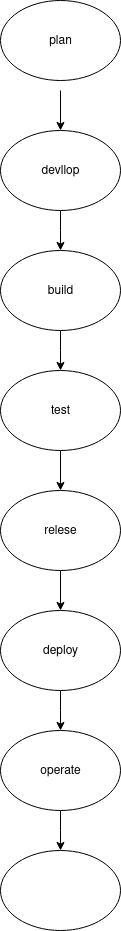

The diagram above was exported from draw.io. Its source (the exported page's mxGraphModel, read from the mxfile embedded in the PNG):
<mxGraphModel dx="648" dy="377" grid="1" gridSize="10" guides="1" tooltips="1" connect="1" arrows="1" fold="1" page="1" pageScale="1" pageWidth="850" pageHeight="1100" math="0" shadow="0">
  <root>
    <mxCell id="0" />
    <mxCell id="1" parent="0" />
    <mxCell id="e9ICGsVXEfU24BkpX341-5" value="" style="endArrow=classic;html=1;rounded=0;exitX=0.5;exitY=1;exitDx=0;exitDy=0;" edge="1" parent="1">
      <mxGeometry width="50" height="50" relative="1" as="geometry">
        <mxPoint x="290" y="120" as="sourcePoint" />
        <mxPoint x="290" y="160" as="targetPoint" />
      </mxGeometry>
    </mxCell>
    <mxCell id="e9ICGsVXEfU24BkpX341-14" style="edgeStyle=orthogonalEdgeStyle;rounded=0;orthogonalLoop=1;jettySize=auto;html=1;exitX=0.5;exitY=1;exitDx=0;exitDy=0;" edge="1" parent="1" source="e9ICGsVXEfU24BkpX341-12">
      <mxGeometry relative="1" as="geometry">
        <mxPoint x="290" y="280" as="targetPoint" />
      </mxGeometry>
    </mxCell>
    <mxCell id="e9ICGsVXEfU24BkpX341-12" value="devllop" style="ellipse;whiteSpace=wrap;html=1;" vertex="1" parent="1">
      <mxGeometry x="230" y="160" width="120" height="80" as="geometry" />
    </mxCell>
    <mxCell id="e9ICGsVXEfU24BkpX341-17" style="edgeStyle=orthogonalEdgeStyle;rounded=0;orthogonalLoop=1;jettySize=auto;html=1;" edge="1" parent="1" source="e9ICGsVXEfU24BkpX341-15">
      <mxGeometry relative="1" as="geometry">
        <mxPoint x="290" y="400" as="targetPoint" />
      </mxGeometry>
    </mxCell>
    <mxCell id="e9ICGsVXEfU24BkpX341-15" value="build" style="ellipse;whiteSpace=wrap;html=1;" vertex="1" parent="1">
      <mxGeometry x="230" y="280" width="120" height="80" as="geometry" />
    </mxCell>
    <mxCell id="e9ICGsVXEfU24BkpX341-19" style="edgeStyle=orthogonalEdgeStyle;rounded=0;orthogonalLoop=1;jettySize=auto;html=1;" edge="1" parent="1" source="e9ICGsVXEfU24BkpX341-18" target="e9ICGsVXEfU24BkpX341-20">
      <mxGeometry relative="1" as="geometry">
        <mxPoint x="290" y="510" as="targetPoint" />
      </mxGeometry>
    </mxCell>
    <mxCell id="e9ICGsVXEfU24BkpX341-18" value="test" style="ellipse;whiteSpace=wrap;html=1;" vertex="1" parent="1">
      <mxGeometry x="230" y="400" width="120" height="80" as="geometry" />
    </mxCell>
    <mxCell id="e9ICGsVXEfU24BkpX341-21" style="edgeStyle=orthogonalEdgeStyle;rounded=0;orthogonalLoop=1;jettySize=auto;html=1;" edge="1" parent="1" source="e9ICGsVXEfU24BkpX341-20" target="e9ICGsVXEfU24BkpX341-22">
      <mxGeometry relative="1" as="geometry">
        <mxPoint x="290" y="640" as="targetPoint" />
      </mxGeometry>
    </mxCell>
    <mxCell id="e9ICGsVXEfU24BkpX341-20" value="relese" style="ellipse;whiteSpace=wrap;html=1;" vertex="1" parent="1">
      <mxGeometry x="230" y="520" width="120" height="80" as="geometry" />
    </mxCell>
    <mxCell id="e9ICGsVXEfU24BkpX341-23" style="edgeStyle=orthogonalEdgeStyle;rounded=0;orthogonalLoop=1;jettySize=auto;html=1;" edge="1" parent="1" source="e9ICGsVXEfU24BkpX341-22">
      <mxGeometry relative="1" as="geometry">
        <mxPoint x="290" y="760" as="targetPoint" />
      </mxGeometry>
    </mxCell>
    <mxCell id="e9ICGsVXEfU24BkpX341-22" value="deploy" style="ellipse;whiteSpace=wrap;html=1;" vertex="1" parent="1">
      <mxGeometry x="230" y="640" width="120" height="80" as="geometry" />
    </mxCell>
    <mxCell id="e9ICGsVXEfU24BkpX341-25" style="edgeStyle=orthogonalEdgeStyle;rounded=0;orthogonalLoop=1;jettySize=auto;html=1;" edge="1" parent="1" source="e9ICGsVXEfU24BkpX341-24">
      <mxGeometry relative="1" as="geometry">
        <mxPoint x="290" y="880" as="targetPoint" />
      </mxGeometry>
    </mxCell>
    <mxCell id="e9ICGsVXEfU24BkpX341-24" value="operate" style="ellipse;whiteSpace=wrap;html=1;" vertex="1" parent="1">
      <mxGeometry x="230" y="760" width="120" height="80" as="geometry" />
    </mxCell>
    <mxCell id="e9ICGsVXEfU24BkpX341-26" value="" style="ellipse;whiteSpace=wrap;html=1;" vertex="1" parent="1">
      <mxGeometry x="230" y="880" width="120" height="80" as="geometry" />
    </mxCell>
    <mxCell id="e9ICGsVXEfU24BkpX341-27" value="plan" style="ellipse;whiteSpace=wrap;html=1;" vertex="1" parent="1">
      <mxGeometry x="230" y="30" width="120" height="80" as="geometry" />
    </mxCell>
  </root>
</mxGraphModel>